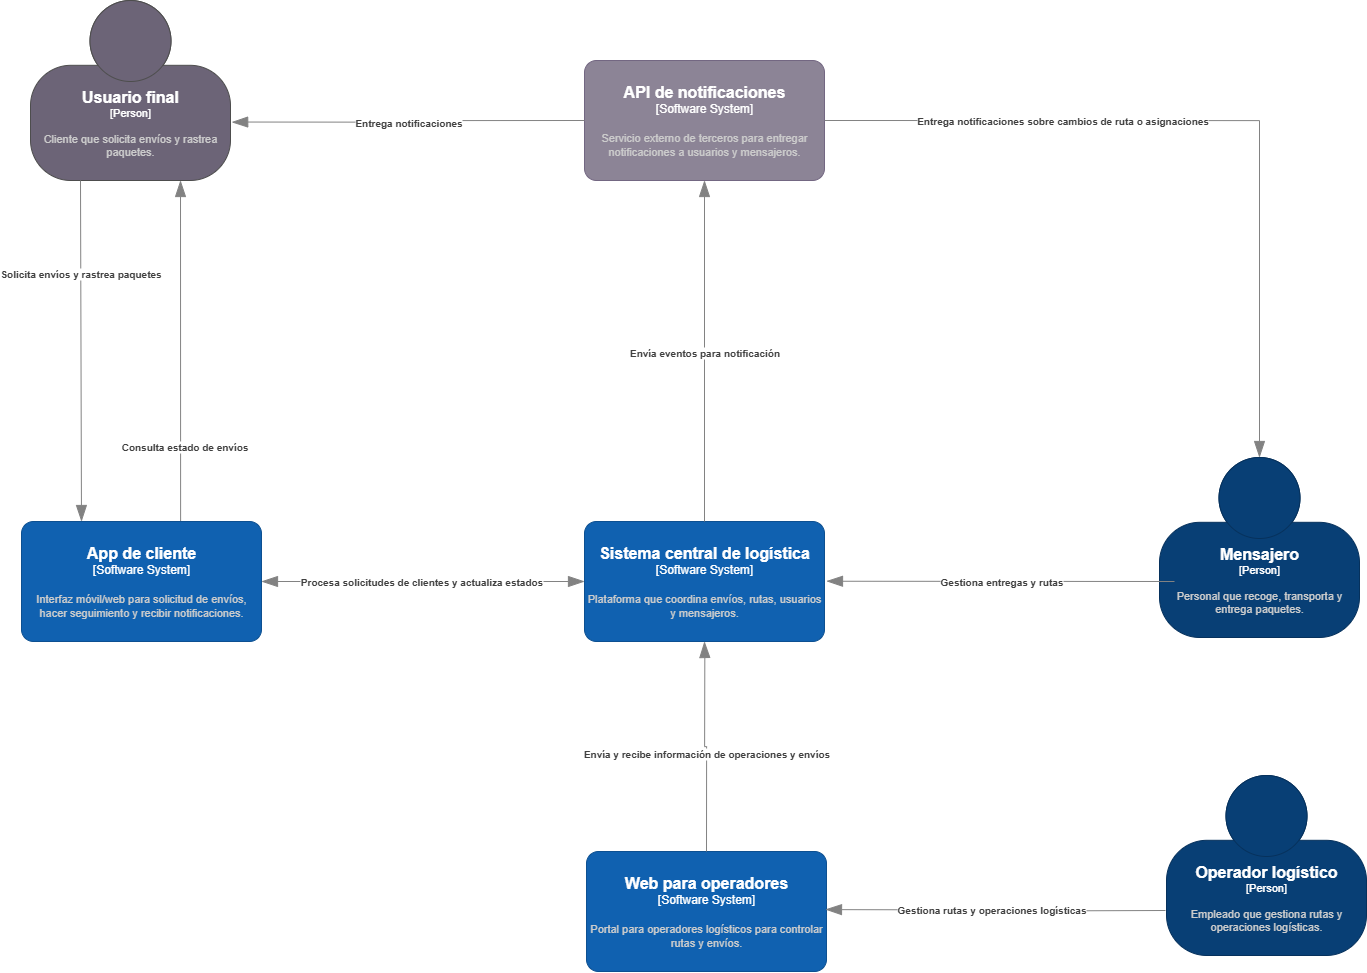

The diagram above was exported from draw.io. Its source (the exported page's mxGraphModel, read from the mxfile embedded in the PNG):
<mxGraphModel dx="2574" dy="1107" grid="0" gridSize="10" guides="1" tooltips="1" connect="1" arrows="1" fold="1" page="1" pageScale="1" pageWidth="827" pageHeight="1169" math="0" shadow="0">
  <root>
    <mxCell id="0" />
    <mxCell id="1" parent="0" />
    <object placeholders="1" c4Name="Operador logístico" c4Type="Person" c4Description="Empleado que gestiona rutas y operaciones logísticas." label="&lt;font style=&quot;font-size: 16px&quot;&gt;&lt;b&gt;%c4Name%&lt;/b&gt;&lt;/font&gt;&lt;div&gt;[%c4Type%]&lt;/div&gt;&lt;br&gt;&lt;div&gt;&lt;font style=&quot;font-size: 11px&quot;&gt;&lt;font color=&quot;#cccccc&quot;&gt;%c4Description%&lt;/font&gt;&lt;/div&gt;" id="zYeiXaGh5S4EocNIY_9m-1">
      <mxCell style="html=1;fontSize=11;dashed=0;whiteSpace=wrap;fillColor=#083F75;strokeColor=#06315C;fontColor=#ffffff;shape=mxgraph.c4.person2;align=center;metaEdit=1;points=[[0.5,0,0],[1,0.5,0],[1,0.75,0],[0.75,1,0],[0.5,1,0],[0.25,1,0],[0,0.75,0],[0,0.5,0]];resizable=0;" parent="1" vertex="1">
        <mxGeometry x="461" y="799" width="200" height="180" as="geometry" />
      </mxCell>
    </object>
    <object placeholders="1" c4Name="Mensajero" c4Type="Person" c4Description="Personal que recoge, transporta y entrega paquetes." label="&lt;font style=&quot;font-size: 16px&quot;&gt;&lt;b&gt;%c4Name%&lt;/b&gt;&lt;/font&gt;&lt;div&gt;[%c4Type%]&lt;/div&gt;&lt;br&gt;&lt;div&gt;&lt;font style=&quot;font-size: 11px&quot;&gt;&lt;font color=&quot;#cccccc&quot;&gt;%c4Description%&lt;/font&gt;&lt;/div&gt;" id="zYeiXaGh5S4EocNIY_9m-3">
      <mxCell style="html=1;fontSize=11;dashed=0;whiteSpace=wrap;fillColor=#083F75;strokeColor=#06315C;fontColor=#ffffff;shape=mxgraph.c4.person2;align=center;metaEdit=1;points=[[0.5,0,0],[1,0.5,0],[1,0.75,0],[0.75,1,0],[0.5,1,0],[0.25,1,0],[0,0.75,0],[0,0.5,0]];resizable=0;" parent="1" vertex="1">
        <mxGeometry x="454" y="481" width="200" height="180" as="geometry" />
      </mxCell>
    </object>
    <object placeholders="1" c4Name="Usuario final" c4Type="Person" c4Description="Cliente que solicita envíos y rastrea paquetes." label="&lt;font style=&quot;font-size: 16px&quot;&gt;&lt;b&gt;%c4Name%&lt;/b&gt;&lt;/font&gt;&lt;div&gt;[%c4Type%]&lt;/div&gt;&lt;br&gt;&lt;div&gt;&lt;font style=&quot;font-size: 11px&quot;&gt;&lt;font color=&quot;#cccccc&quot;&gt;%c4Description%&lt;/font&gt;&lt;/div&gt;" id="RKplRmKEr9pLdnQDW4xh-1">
      <mxCell style="html=1;fontSize=11;dashed=0;whiteSpace=wrap;fillColor=#6C6477;strokeColor=#4D4D4D;fontColor=#ffffff;shape=mxgraph.c4.person2;align=center;metaEdit=1;points=[[0.5,0,0],[1,0.5,0],[1,0.75,0],[0.75,1,0],[0.5,1,0],[0.25,1,0],[0,0.75,0],[0,0.5,0]];resizable=0;" parent="1" vertex="1">
        <mxGeometry x="-675" y="24" width="200" height="180" as="geometry" />
      </mxCell>
    </object>
    <object placeholders="1" c4Name="API de notificaciones" c4Type="Software System" c4Description="Servicio externo de terceros para entregar notificaciones a usuarios y mensajeros." label="&lt;font style=&quot;font-size: 16px&quot;&gt;&lt;b&gt;%c4Name%&lt;/b&gt;&lt;/font&gt;&lt;div&gt;[%c4Type%]&lt;/div&gt;&lt;br&gt;&lt;div&gt;&lt;font style=&quot;font-size: 11px&quot;&gt;&lt;font color=&quot;#cccccc&quot;&gt;%c4Description%&lt;/font&gt;&lt;/div&gt;" id="RKplRmKEr9pLdnQDW4xh-4">
      <mxCell style="rounded=1;whiteSpace=wrap;html=1;labelBackgroundColor=none;fillColor=#8C8496;fontColor=#ffffff;align=center;arcSize=10;strokeColor=#736782;metaEdit=1;resizable=0;points=[[0.25,0,0],[0.5,0,0],[0.75,0,0],[1,0.25,0],[1,0.5,0],[1,0.75,0],[0.75,1,0],[0.5,1,0],[0.25,1,0],[0,0.75,0],[0,0.5,0],[0,0.25,0]];" parent="1" vertex="1">
        <mxGeometry x="-121" y="84" width="240" height="120" as="geometry" />
      </mxCell>
    </object>
    <object placeholders="1" c4Name="Web para operadores" c4Type="Software System" c4Description="Portal para operadores logísticos para controlar rutas y envíos." label="&lt;font style=&quot;font-size: 16px&quot;&gt;&lt;b&gt;%c4Name%&lt;/b&gt;&lt;/font&gt;&lt;div&gt;[%c4Type%]&lt;/div&gt;&lt;br&gt;&lt;div&gt;&lt;font style=&quot;font-size: 11px&quot;&gt;&lt;font color=&quot;#cccccc&quot;&gt;%c4Description%&lt;/font&gt;&lt;/div&gt;" id="RKplRmKEr9pLdnQDW4xh-5">
      <mxCell style="rounded=1;whiteSpace=wrap;html=1;labelBackgroundColor=none;fillColor=#1061B0;fontColor=#ffffff;align=center;arcSize=10;strokeColor=#0D5091;metaEdit=1;resizable=0;points=[[0.25,0,0],[0.5,0,0],[0.75,0,0],[1,0.25,0],[1,0.5,0],[1,0.75,0],[0.75,1,0],[0.5,1,0],[0.25,1,0],[0,0.75,0],[0,0.5,0],[0,0.25,0]];" parent="1" vertex="1">
        <mxGeometry x="-119" y="875" width="240" height="120" as="geometry" />
      </mxCell>
    </object>
    <object placeholders="1" c4Type="Relationship" c4Description="Solicita envíos y rastrea paquetes" label="&lt;div style=&quot;text-align: left&quot;&gt;&lt;div style=&quot;text-align: center&quot;&gt;&lt;b&gt;%c4Description%&lt;/b&gt;&lt;/div&gt;" id="igAjsd2NcX2TzfIKAnPz-3">
      <mxCell style="endArrow=blockThin;html=1;fontSize=10;fontColor=#404040;strokeWidth=1;endFill=1;strokeColor=#828282;elbow=vertical;metaEdit=1;endSize=14;startSize=14;jumpStyle=arc;jumpSize=16;rounded=0;edgeStyle=orthogonalEdgeStyle;entryX=0.25;entryY=0;entryDx=0;entryDy=0;entryPerimeter=0;exitX=0.25;exitY=1;exitDx=0;exitDy=0;exitPerimeter=0;" parent="1" source="RKplRmKEr9pLdnQDW4xh-1" target="igAjsd2NcX2TzfIKAnPz-15" edge="1">
        <mxGeometry x="-0.4534" width="240" relative="1" as="geometry">
          <mxPoint x="-697" y="264" as="sourcePoint" />
          <mxPoint x="-505" y="488" as="targetPoint" />
          <Array as="points">
            <mxPoint x="-625" y="294" />
            <mxPoint x="-624" y="524" />
          </Array>
          <mxPoint as="offset" />
        </mxGeometry>
      </mxCell>
    </object>
    <object placeholders="1" c4Type="Relationship" c4Description="Consulta estado de envíos" label="&lt;div style=&quot;text-align: left&quot;&gt;&lt;div style=&quot;text-align: center&quot;&gt;&lt;b&gt;%c4Description%&lt;/b&gt;&lt;/div&gt;" id="igAjsd2NcX2TzfIKAnPz-8">
      <mxCell style="endArrow=blockThin;html=1;fontSize=10;fontColor=#404040;strokeWidth=1;endFill=1;strokeColor=#828282;elbow=vertical;metaEdit=1;endSize=14;startSize=14;jumpStyle=arc;jumpSize=16;rounded=0;edgeStyle=orthogonalEdgeStyle;exitX=0.75;exitY=0;exitDx=0;exitDy=0;exitPerimeter=0;entryX=0.75;entryY=1;entryDx=0;entryDy=0;entryPerimeter=0;" parent="1" source="igAjsd2NcX2TzfIKAnPz-15" target="RKplRmKEr9pLdnQDW4xh-1" edge="1">
        <mxGeometry x="-0.4694" y="-4" width="240" relative="1" as="geometry">
          <mxPoint x="65.32000000000016" y="377.8399999999999" as="sourcePoint" />
          <mxPoint x="115" y="334" as="targetPoint" />
          <mxPoint as="offset" />
          <Array as="points">
            <mxPoint x="-525" y="545" />
          </Array>
        </mxGeometry>
      </mxCell>
    </object>
    <object placeholders="1" c4Type="Relationship" c4Description="Gestiona entregas y rutas" label="&lt;div style=&quot;text-align: left&quot;&gt;&lt;div style=&quot;text-align: center&quot;&gt;&lt;b&gt;%c4Description%&lt;/b&gt;&lt;/div&gt;" id="igAjsd2NcX2TzfIKAnPz-9">
      <mxCell style="endArrow=blockThin;html=1;fontSize=10;fontColor=#404040;strokeWidth=1;endFill=1;strokeColor=#828282;elbow=vertical;metaEdit=1;endSize=14;startSize=14;jumpStyle=arc;jumpSize=16;rounded=0;edgeStyle=orthogonalEdgeStyle;" parent="1" edge="1">
        <mxGeometry x="-0.0012" width="240" relative="1" as="geometry">
          <mxPoint x="469" y="605" as="sourcePoint" />
          <mxPoint x="121" y="604.6800000000001" as="targetPoint" />
          <mxPoint as="offset" />
        </mxGeometry>
      </mxCell>
    </object>
    <object placeholders="1" c4Type="Relationship" c4Description="Gestiona rutas y operaciones logísticas" label="&lt;div style=&quot;text-align: left&quot;&gt;&lt;div style=&quot;text-align: center&quot;&gt;&lt;b&gt;%c4Description%&lt;/b&gt;&lt;/div&gt;" id="igAjsd2NcX2TzfIKAnPz-12">
      <mxCell style="endArrow=blockThin;html=1;fontSize=10;fontColor=#404040;strokeWidth=1;endFill=1;strokeColor=#828282;elbow=vertical;metaEdit=1;endSize=14;startSize=14;jumpStyle=arc;jumpSize=16;rounded=0;edgeStyle=orthogonalEdgeStyle;exitX=0;exitY=0.75;exitDx=0;exitDy=0;exitPerimeter=0;entryX=1;entryY=0.75;entryDx=0;entryDy=0;entryPerimeter=0;" parent="1" edge="1">
        <mxGeometry x="0.0264" width="240" relative="1" as="geometry">
          <mxPoint x="460" y="933.9999999999998" as="sourcePoint" />
          <mxPoint x="120" y="933" as="targetPoint" />
          <mxPoint as="offset" />
        </mxGeometry>
      </mxCell>
    </object>
    <object placeholders="1" c4Name="App de cliente" c4Type="Software System" c4Description="Interfaz móvil/web para solicitud de envíos, hacer seguimiento y recibir notificaciones." label="&lt;font style=&quot;font-size: 16px&quot;&gt;&lt;b&gt;%c4Name%&lt;/b&gt;&lt;/font&gt;&lt;div&gt;[%c4Type%]&lt;/div&gt;&lt;br&gt;&lt;div&gt;&lt;font style=&quot;font-size: 11px&quot;&gt;&lt;font color=&quot;#cccccc&quot;&gt;%c4Description%&lt;/font&gt;&lt;/div&gt;" id="igAjsd2NcX2TzfIKAnPz-15">
      <mxCell style="rounded=1;whiteSpace=wrap;html=1;labelBackgroundColor=none;fillColor=#1061B0;fontColor=#ffffff;align=center;arcSize=10;strokeColor=#0D5091;metaEdit=1;resizable=0;points=[[0.25,0,0],[0.5,0,0],[0.75,0,0],[1,0.25,0],[1,0.5,0],[1,0.75,0],[0.75,1,0],[0.5,1,0],[0.25,1,0],[0,0.75,0],[0,0.5,0],[0,0.25,0]];" parent="1" vertex="1">
        <mxGeometry x="-684" y="545" width="240" height="120" as="geometry" />
      </mxCell>
    </object>
    <object placeholders="1" c4Name="Sistema central de logística" c4Type="Software System" c4Description="Plataforma que coordina envíos, rutas, usuarios y mensajeros." label="&lt;font style=&quot;font-size: 16px&quot;&gt;&lt;b&gt;%c4Name%&lt;/b&gt;&lt;/font&gt;&lt;div&gt;[%c4Type%]&lt;/div&gt;&lt;br&gt;&lt;div&gt;&lt;font style=&quot;font-size: 11px&quot;&gt;&lt;font color=&quot;#cccccc&quot;&gt;%c4Description%&lt;/font&gt;&lt;/div&gt;" id="igAjsd2NcX2TzfIKAnPz-16">
      <mxCell style="rounded=1;whiteSpace=wrap;html=1;labelBackgroundColor=none;fillColor=#1061B0;fontColor=#ffffff;align=center;arcSize=10;strokeColor=#0D5091;metaEdit=1;resizable=0;points=[[0.25,0,0],[0.5,0,0],[0.75,0,0],[1,0.25,0],[1,0.5,0],[1,0.75,0],[0.75,1,0],[0.5,1,0],[0.25,1,0],[0,0.75,0],[0,0.5,0],[0,0.25,0]];" parent="1" vertex="1">
        <mxGeometry x="-121" y="545" width="240" height="120" as="geometry" />
      </mxCell>
    </object>
    <object placeholders="1" c4Type="Relationship" c4Description="Procesa solicitudes de clientes y actualiza estados" label="&lt;div style=&quot;text-align: left&quot;&gt;&lt;div style=&quot;text-align: center&quot;&gt;&lt;b&gt;%c4Description%&lt;/b&gt;&lt;/div&gt;" id="igAjsd2NcX2TzfIKAnPz-18">
      <mxCell style="endArrow=blockThin;html=1;fontSize=10;fontColor=#404040;strokeWidth=1;endFill=1;strokeColor=#828282;elbow=vertical;metaEdit=1;endSize=14;startSize=14;jumpStyle=arc;jumpSize=16;rounded=0;edgeStyle=orthogonalEdgeStyle;entryX=0;entryY=0.5;entryDx=0;entryDy=0;entryPerimeter=0;exitX=1;exitY=0.5;exitDx=0;exitDy=0;exitPerimeter=0;startArrow=blockThin;startFill=1;" parent="1" source="igAjsd2NcX2TzfIKAnPz-15" target="igAjsd2NcX2TzfIKAnPz-16" edge="1">
        <mxGeometry x="-0.0048" width="240" relative="1" as="geometry">
          <mxPoint x="-375" y="564" as="sourcePoint" />
          <mxPoint x="-135" y="564" as="targetPoint" />
          <mxPoint as="offset" />
        </mxGeometry>
      </mxCell>
    </object>
    <object placeholders="1" c4Type="Relationship" c4Description="Envía eventos para notificación" label="&lt;div style=&quot;text-align: left&quot;&gt;&lt;div style=&quot;text-align: center&quot;&gt;&lt;b&gt;%c4Description%&lt;/b&gt;&lt;/div&gt;" id="igAjsd2NcX2TzfIKAnPz-20">
      <mxCell style="endArrow=blockThin;html=1;fontSize=10;fontColor=#404040;strokeWidth=1;endFill=1;strokeColor=#828282;elbow=vertical;metaEdit=1;endSize=14;startSize=14;jumpStyle=arc;jumpSize=16;rounded=0;edgeStyle=orthogonalEdgeStyle;exitX=0.5;exitY=0;exitDx=0;exitDy=0;exitPerimeter=0;entryX=0.5;entryY=1;entryDx=0;entryDy=0;entryPerimeter=0;" parent="1" source="igAjsd2NcX2TzfIKAnPz-16" target="RKplRmKEr9pLdnQDW4xh-4" edge="1">
        <mxGeometry x="-0.004" width="240" relative="1" as="geometry">
          <mxPoint x="-45" y="384" as="sourcePoint" />
          <mxPoint x="195" y="384" as="targetPoint" />
          <mxPoint as="offset" />
        </mxGeometry>
      </mxCell>
    </object>
    <object placeholders="1" c4Type="Relationship" c4Description="Entrega notificaciones" label="&lt;div style=&quot;text-align: left&quot;&gt;&lt;div style=&quot;text-align: center&quot;&gt;&lt;b&gt;%c4Description%&lt;/b&gt;&lt;/div&gt;" id="igAjsd2NcX2TzfIKAnPz-21">
      <mxCell style="endArrow=blockThin;html=1;fontSize=10;fontColor=#404040;strokeWidth=1;endFill=1;strokeColor=#828282;elbow=vertical;metaEdit=1;endSize=14;startSize=14;jumpStyle=arc;jumpSize=16;rounded=0;edgeStyle=orthogonalEdgeStyle;exitX=0;exitY=0.5;exitDx=0;exitDy=0;exitPerimeter=0;entryX=1.006;entryY=0.676;entryDx=0;entryDy=0;entryPerimeter=0;" parent="1" source="RKplRmKEr9pLdnQDW4xh-4" target="RKplRmKEr9pLdnQDW4xh-1" edge="1">
        <mxGeometry width="240" relative="1" as="geometry">
          <mxPoint x="-255" y="204" as="sourcePoint" />
          <mxPoint x="15" y="304" as="targetPoint" />
        </mxGeometry>
      </mxCell>
    </object>
    <object placeholders="1" c4Type="Relationship" c4Description="Entrega notificaciones sobre cambios de ruta o asignaciones" label="&lt;div style=&quot;text-align: left&quot;&gt;&lt;div style=&quot;text-align: center&quot;&gt;&lt;b&gt;%c4Description%&lt;/b&gt;&lt;/div&gt;" id="igAjsd2NcX2TzfIKAnPz-22">
      <mxCell style="endArrow=blockThin;html=1;fontSize=10;fontColor=#404040;strokeWidth=1;endFill=1;strokeColor=#828282;elbow=vertical;metaEdit=1;endSize=14;startSize=14;jumpStyle=arc;jumpSize=16;rounded=0;edgeStyle=orthogonalEdgeStyle;exitX=1;exitY=0.5;exitDx=0;exitDy=0;exitPerimeter=0;entryX=0.5;entryY=0;entryDx=0;entryDy=0;entryPerimeter=0;" parent="1" source="RKplRmKEr9pLdnQDW4xh-4" target="zYeiXaGh5S4EocNIY_9m-3" edge="1">
        <mxGeometry x="-0.3813" width="240" relative="1" as="geometry">
          <mxPoint x="225" y="324" as="sourcePoint" />
          <mxPoint x="465" y="324" as="targetPoint" />
          <mxPoint as="offset" />
        </mxGeometry>
      </mxCell>
    </object>
    <object placeholders="1" c4Type="Relationship" c4Description="Envía y recibe información de operaciones y envíos" label="&lt;div style=&quot;text-align: left&quot;&gt;&lt;div style=&quot;text-align: center&quot;&gt;&lt;b&gt;%c4Description%&lt;/b&gt;&lt;/div&gt;" id="igAjsd2NcX2TzfIKAnPz-23">
      <mxCell style="endArrow=blockThin;html=1;fontSize=10;fontColor=#404040;strokeWidth=1;endFill=1;strokeColor=#828282;elbow=vertical;metaEdit=1;endSize=14;startSize=14;jumpStyle=arc;jumpSize=16;rounded=0;edgeStyle=orthogonalEdgeStyle;exitX=0.5;exitY=0;exitDx=0;exitDy=0;exitPerimeter=0;entryX=0.5;entryY=1;entryDx=0;entryDy=0;entryPerimeter=0;" parent="1" source="RKplRmKEr9pLdnQDW4xh-5" target="igAjsd2NcX2TzfIKAnPz-16" edge="1">
        <mxGeometry x="-0.0769" width="240" relative="1" as="geometry">
          <mxPoint x="-25" y="534" as="sourcePoint" />
          <mxPoint x="25" y="644" as="targetPoint" />
          <mxPoint as="offset" />
        </mxGeometry>
      </mxCell>
    </object>
  </root>
</mxGraphModel>